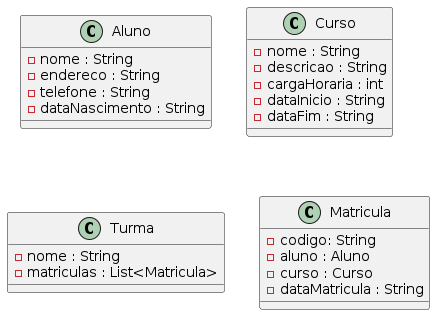

The diagram above was rendered by PlantUML. Its source (embedded in the PNG):
@startuml classes

' hide circle
skinparam linetype ortho

class Aluno {
    - nome : String
    - endereco : String
    - telefone : String
    - dataNascimento : String 
}

class Curso {
    - nome : String
    - descricao : String
    - cargaHoraria : int
    - dataInicio : String
    - dataFim : String
}

class Turma {
    - nome : String
    - matriculas : List<Matricula>
}

class Matricula {
    - codigo: String
    - aluno : Aluno
    - curso : Curso
    - dataMatricula : String
}
@enduml